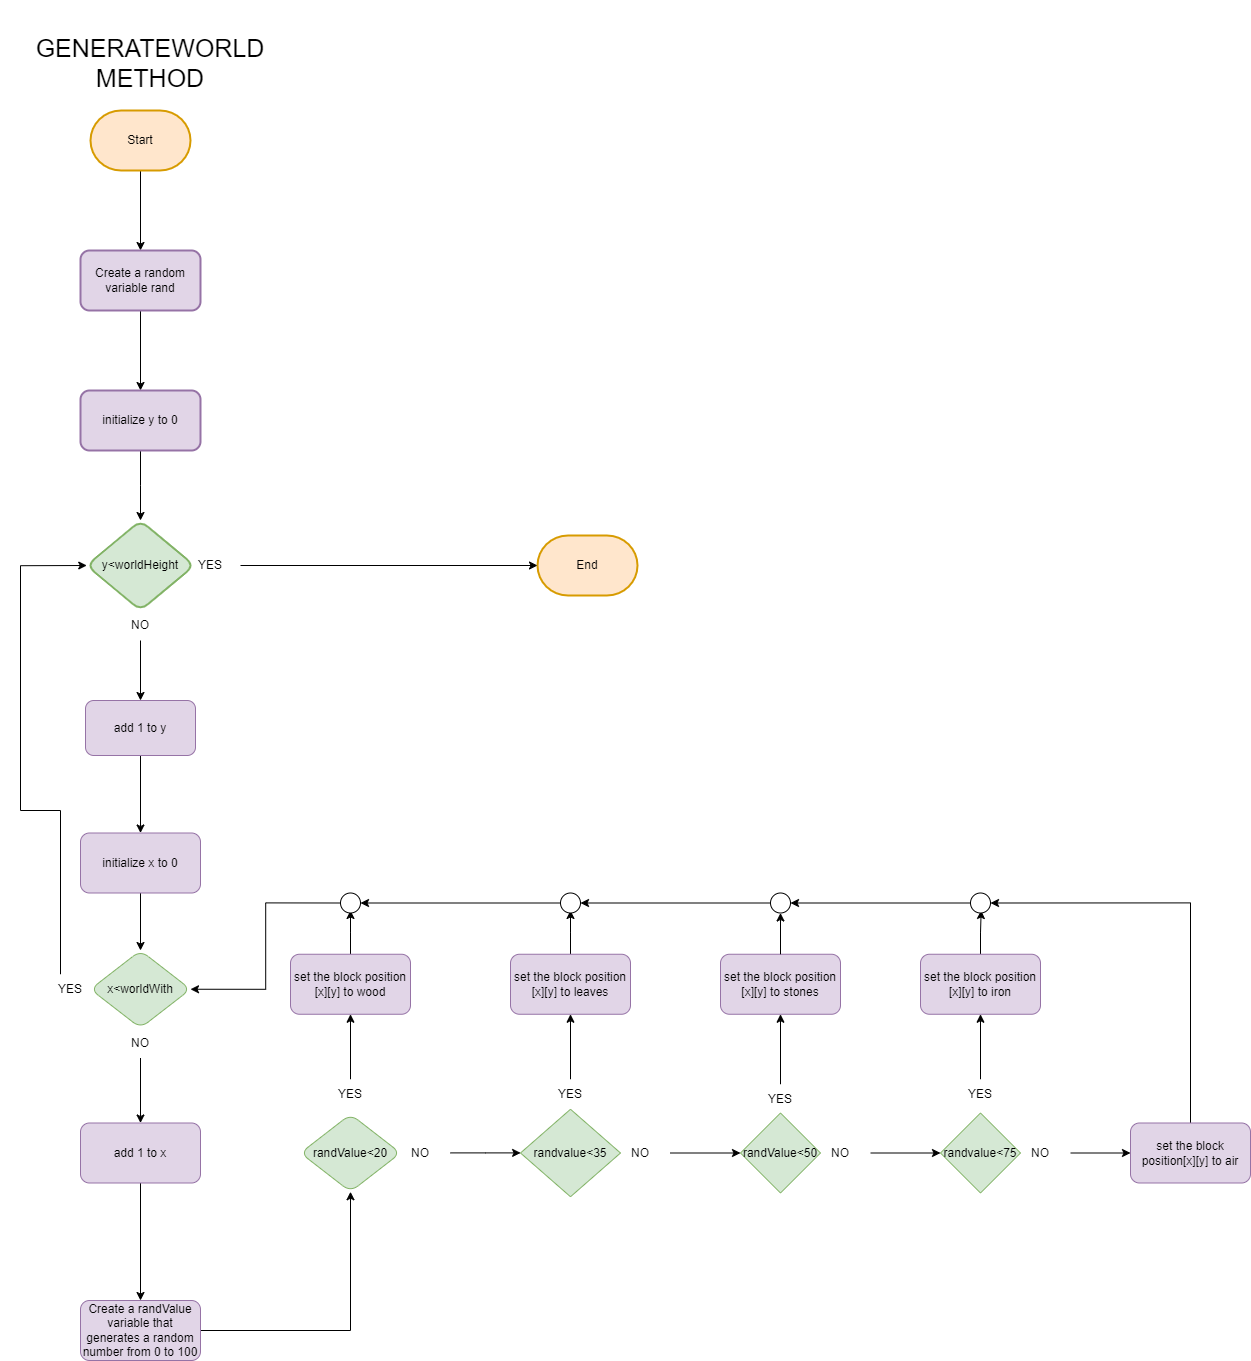

The diagram above was exported from draw.io. Its source (the exported page's mxGraphModel, read from the mxfile embedded in the PNG):
<mxGraphModel dx="5027" dy="6972" grid="1" gridSize="10" guides="1" tooltips="1" connect="1" arrows="1" fold="1" page="1" pageScale="1" pageWidth="827" pageHeight="1169" math="0" shadow="0">
  <root>
    <mxCell id="0" />
    <mxCell id="1" parent="0" />
    <mxCell id="2" value="" style="edgeStyle=orthogonalEdgeStyle;rounded=0;orthogonalLoop=1;jettySize=auto;html=1;" edge="1" source="3" target="6" parent="1">
      <mxGeometry relative="1" as="geometry" />
    </mxCell>
    <mxCell id="3" value="Start" style="strokeWidth=2;html=1;shape=mxgraph.flowchart.terminator;whiteSpace=wrap;fillColor=#ffe6cc;strokeColor=#d79b00;" vertex="1" parent="1">
      <mxGeometry x="-131" y="-2160" width="100" height="60" as="geometry" />
    </mxCell>
    <mxCell id="4" value="End" style="strokeWidth=2;html=1;shape=mxgraph.flowchart.terminator;whiteSpace=wrap;fillColor=#ffe6cc;strokeColor=#d79b00;" vertex="1" parent="1">
      <mxGeometry x="316" y="-1735" width="100" height="60" as="geometry" />
    </mxCell>
    <mxCell id="5" value="" style="edgeStyle=orthogonalEdgeStyle;rounded=0;orthogonalLoop=1;jettySize=auto;html=1;" edge="1" source="6" target="8" parent="1">
      <mxGeometry relative="1" as="geometry" />
    </mxCell>
    <mxCell id="6" value="Create a random variable rand" style="rounded=1;whiteSpace=wrap;html=1;fillColor=#e1d5e7;strokeColor=#9673a6;strokeWidth=2;" vertex="1" parent="1">
      <mxGeometry x="-141" y="-2020" width="120" height="60" as="geometry" />
    </mxCell>
    <mxCell id="7" value="" style="edgeStyle=orthogonalEdgeStyle;rounded=0;orthogonalLoop=1;jettySize=auto;html=1;" edge="1" source="8" target="9" parent="1">
      <mxGeometry relative="1" as="geometry" />
    </mxCell>
    <mxCell id="8" value="initialize y to 0" style="rounded=1;whiteSpace=wrap;html=1;fillColor=#e1d5e7;strokeColor=#9673a6;strokeWidth=2;" vertex="1" parent="1">
      <mxGeometry x="-141" y="-1880" width="120" height="60" as="geometry" />
    </mxCell>
    <mxCell id="9" value="y&amp;lt;worldHeight" style="rhombus;whiteSpace=wrap;html=1;fillColor=#d5e8d4;strokeColor=#82b366;rounded=1;strokeWidth=2;" vertex="1" parent="1">
      <mxGeometry x="-134.75" y="-1750" width="107.5" height="90" as="geometry" />
    </mxCell>
    <mxCell id="10" value="" style="edgeStyle=orthogonalEdgeStyle;rounded=0;orthogonalLoop=1;jettySize=auto;html=1;" edge="1" source="11" target="15" parent="1">
      <mxGeometry relative="1" as="geometry" />
    </mxCell>
    <mxCell id="11" value="NO" style="text;html=1;strokeColor=none;fillColor=none;align=center;verticalAlign=middle;whiteSpace=wrap;rounded=0;" vertex="1" parent="1">
      <mxGeometry x="-111" y="-1660" width="60" height="30" as="geometry" />
    </mxCell>
    <mxCell id="12" style="edgeStyle=orthogonalEdgeStyle;rounded=0;orthogonalLoop=1;jettySize=auto;html=1;exitX=1;exitY=0.5;exitDx=0;exitDy=0;" edge="1" source="13" target="4" parent="1">
      <mxGeometry relative="1" as="geometry" />
    </mxCell>
    <mxCell id="13" value="YES" style="text;html=1;strokeColor=none;fillColor=none;align=center;verticalAlign=middle;whiteSpace=wrap;rounded=0;" vertex="1" parent="1">
      <mxGeometry x="-41" y="-1720" width="60" height="30" as="geometry" />
    </mxCell>
    <mxCell id="14" value="" style="edgeStyle=orthogonalEdgeStyle;rounded=0;orthogonalLoop=1;jettySize=auto;html=1;" edge="1" source="15" target="17" parent="1">
      <mxGeometry relative="1" as="geometry" />
    </mxCell>
    <mxCell id="15" value="add 1 to y" style="rounded=1;whiteSpace=wrap;html=1;fillColor=#e1d5e7;strokeColor=#9673a6;" vertex="1" parent="1">
      <mxGeometry x="-136" y="-1570" width="110" height="55" as="geometry" />
    </mxCell>
    <mxCell id="16" value="" style="edgeStyle=orthogonalEdgeStyle;rounded=0;orthogonalLoop=1;jettySize=auto;html=1;" edge="1" source="17" target="18" parent="1">
      <mxGeometry relative="1" as="geometry" />
    </mxCell>
    <mxCell id="17" value="initialize x to 0" style="rounded=1;whiteSpace=wrap;html=1;fillColor=#e1d5e7;strokeColor=#9673a6;" vertex="1" parent="1">
      <mxGeometry x="-141" y="-1437.5" width="120" height="60" as="geometry" />
    </mxCell>
    <mxCell id="18" value="x&amp;lt;worldWith" style="rhombus;whiteSpace=wrap;html=1;fillColor=#d5e8d4;strokeColor=#82b366;rounded=1;" vertex="1" parent="1">
      <mxGeometry x="-131" y="-1320" width="100" height="77.5" as="geometry" />
    </mxCell>
    <mxCell id="19" value="" style="edgeStyle=orthogonalEdgeStyle;rounded=0;orthogonalLoop=1;jettySize=auto;html=1;" edge="1" source="20" target="56" parent="1">
      <mxGeometry relative="1" as="geometry" />
    </mxCell>
    <mxCell id="20" value="NO" style="text;html=1;strokeColor=none;fillColor=none;align=center;verticalAlign=middle;whiteSpace=wrap;rounded=0;" vertex="1" parent="1">
      <mxGeometry x="-111" y="-1242.5" width="60" height="30" as="geometry" />
    </mxCell>
    <mxCell id="21" style="edgeStyle=orthogonalEdgeStyle;rounded=0;orthogonalLoop=1;jettySize=auto;html=1;entryX=0;entryY=0.5;entryDx=0;entryDy=0;" edge="1" source="22" target="9" parent="1">
      <mxGeometry relative="1" as="geometry">
        <Array as="points">
          <mxPoint x="-161" y="-1460" />
          <mxPoint x="-201" y="-1460" />
          <mxPoint x="-201" y="-1705" />
        </Array>
      </mxGeometry>
    </mxCell>
    <mxCell id="22" value="YES" style="text;html=1;strokeColor=none;fillColor=none;align=center;verticalAlign=middle;whiteSpace=wrap;rounded=0;" vertex="1" parent="1">
      <mxGeometry x="-171" y="-1296.25" width="40" height="30" as="geometry" />
    </mxCell>
    <mxCell id="23" value="" style="edgeStyle=orthogonalEdgeStyle;rounded=0;orthogonalLoop=1;jettySize=auto;html=1;" edge="1" source="24" target="25" parent="1">
      <mxGeometry relative="1" as="geometry" />
    </mxCell>
    <mxCell id="24" value="Create a randValue variable that generates a random number from 0 to 100" style="rounded=1;whiteSpace=wrap;html=1;fillColor=#e1d5e7;strokeColor=#9673a6;" vertex="1" parent="1">
      <mxGeometry x="-141" y="-970" width="120" height="60" as="geometry" />
    </mxCell>
    <mxCell id="25" value="randValue&amp;lt;20" style="rhombus;whiteSpace=wrap;html=1;fillColor=#d5e8d4;strokeColor=#82b366;rounded=1;" vertex="1" parent="1">
      <mxGeometry x="79" y="-1156.25" width="100" height="77.5" as="geometry" />
    </mxCell>
    <mxCell id="26" value="" style="edgeStyle=orthogonalEdgeStyle;rounded=0;orthogonalLoop=1;jettySize=auto;html=1;" edge="1" source="27" target="32" parent="1">
      <mxGeometry relative="1" as="geometry" />
    </mxCell>
    <mxCell id="27" value="NO" style="text;html=1;strokeColor=none;fillColor=none;align=center;verticalAlign=middle;whiteSpace=wrap;rounded=0;" vertex="1" parent="1">
      <mxGeometry x="169" y="-1132.5" width="60" height="30" as="geometry" />
    </mxCell>
    <mxCell id="28" value="" style="edgeStyle=orthogonalEdgeStyle;rounded=0;orthogonalLoop=1;jettySize=auto;html=1;" edge="1" source="29" target="31" parent="1">
      <mxGeometry relative="1" as="geometry" />
    </mxCell>
    <mxCell id="29" value="YES" style="text;html=1;strokeColor=none;fillColor=none;align=center;verticalAlign=middle;whiteSpace=wrap;rounded=0;" vertex="1" parent="1">
      <mxGeometry x="109" y="-1191.25" width="40" height="30" as="geometry" />
    </mxCell>
    <mxCell id="30" style="edgeStyle=orthogonalEdgeStyle;rounded=0;orthogonalLoop=1;jettySize=auto;html=1;" edge="1" source="31" parent="1">
      <mxGeometry relative="1" as="geometry">
        <mxPoint x="129" y="-1360" as="targetPoint" />
      </mxGeometry>
    </mxCell>
    <mxCell id="31" value="set the block position [x][y] to wood" style="rounded=1;whiteSpace=wrap;html=1;fillColor=#e1d5e7;strokeColor=#9673a6;" vertex="1" parent="1">
      <mxGeometry x="69" y="-1316.25" width="120" height="60" as="geometry" />
    </mxCell>
    <mxCell id="32" value="randvalue&amp;lt;35" style="rhombus;whiteSpace=wrap;html=1;fillColor=#d5e8d4;strokeColor=#82b366;" vertex="1" parent="1">
      <mxGeometry x="299" y="-1161.25" width="100" height="87.5" as="geometry" />
    </mxCell>
    <mxCell id="33" value="" style="edgeStyle=orthogonalEdgeStyle;rounded=0;orthogonalLoop=1;jettySize=auto;html=1;" edge="1" source="34" target="38" parent="1">
      <mxGeometry relative="1" as="geometry" />
    </mxCell>
    <mxCell id="34" value="YES" style="text;html=1;strokeColor=none;fillColor=none;align=center;verticalAlign=middle;whiteSpace=wrap;rounded=0;" vertex="1" parent="1">
      <mxGeometry x="329" y="-1191.25" width="40" height="30" as="geometry" />
    </mxCell>
    <mxCell id="35" value="" style="edgeStyle=orthogonalEdgeStyle;rounded=0;orthogonalLoop=1;jettySize=auto;html=1;" edge="1" source="36" target="39" parent="1">
      <mxGeometry relative="1" as="geometry" />
    </mxCell>
    <mxCell id="36" value="NO" style="text;html=1;strokeColor=none;fillColor=none;align=center;verticalAlign=middle;whiteSpace=wrap;rounded=0;" vertex="1" parent="1">
      <mxGeometry x="389" y="-1132.5" width="60" height="30" as="geometry" />
    </mxCell>
    <mxCell id="37" style="edgeStyle=orthogonalEdgeStyle;rounded=0;orthogonalLoop=1;jettySize=auto;html=1;exitX=0.5;exitY=0;exitDx=0;exitDy=0;" edge="1" source="38" parent="1">
      <mxGeometry relative="1" as="geometry">
        <mxPoint x="349" y="-1360" as="targetPoint" />
      </mxGeometry>
    </mxCell>
    <mxCell id="38" value="set the block position [x][y] to leaves" style="rounded=1;whiteSpace=wrap;html=1;fillColor=#e1d5e7;strokeColor=#9673a6;" vertex="1" parent="1">
      <mxGeometry x="289" y="-1316.25" width="120" height="60" as="geometry" />
    </mxCell>
    <mxCell id="39" value="randValue&amp;lt;50" style="rhombus;whiteSpace=wrap;html=1;fillColor=#d5e8d4;strokeColor=#82b366;" vertex="1" parent="1">
      <mxGeometry x="519" y="-1157.5" width="80" height="80" as="geometry" />
    </mxCell>
    <mxCell id="40" value="" style="edgeStyle=orthogonalEdgeStyle;rounded=0;orthogonalLoop=1;jettySize=auto;html=1;" edge="1" source="41" target="42" parent="1">
      <mxGeometry relative="1" as="geometry" />
    </mxCell>
    <mxCell id="41" value="NO" style="text;html=1;strokeColor=none;fillColor=none;align=center;verticalAlign=middle;whiteSpace=wrap;rounded=0;" vertex="1" parent="1">
      <mxGeometry x="589" y="-1132.5" width="60" height="30" as="geometry" />
    </mxCell>
    <mxCell id="42" value="randvalue&amp;lt;75" style="rhombus;whiteSpace=wrap;html=1;fillColor=#d5e8d4;strokeColor=#82b366;" vertex="1" parent="1">
      <mxGeometry x="719" y="-1157.5" width="80" height="80" as="geometry" />
    </mxCell>
    <mxCell id="43" value="" style="edgeStyle=orthogonalEdgeStyle;rounded=0;orthogonalLoop=1;jettySize=auto;html=1;" edge="1" source="44" target="54" parent="1">
      <mxGeometry relative="1" as="geometry" />
    </mxCell>
    <mxCell id="44" value="NO" style="text;html=1;strokeColor=none;fillColor=none;align=center;verticalAlign=middle;whiteSpace=wrap;rounded=0;" vertex="1" parent="1">
      <mxGeometry x="789" y="-1132.5" width="60" height="30" as="geometry" />
    </mxCell>
    <mxCell id="45" value="" style="edgeStyle=orthogonalEdgeStyle;rounded=0;orthogonalLoop=1;jettySize=auto;html=1;" edge="1" source="46" target="48" parent="1">
      <mxGeometry relative="1" as="geometry" />
    </mxCell>
    <mxCell id="46" value="YES" style="text;html=1;strokeColor=none;fillColor=none;align=center;verticalAlign=middle;whiteSpace=wrap;rounded=0;" vertex="1" parent="1">
      <mxGeometry x="539" y="-1186.25" width="40" height="30" as="geometry" />
    </mxCell>
    <mxCell id="47" style="edgeStyle=orthogonalEdgeStyle;rounded=0;orthogonalLoop=1;jettySize=auto;html=1;exitX=0.5;exitY=0;exitDx=0;exitDy=0;" edge="1" source="63" parent="1">
      <mxGeometry relative="1" as="geometry">
        <mxPoint x="559.6666666666665" y="-1360" as="targetPoint" />
      </mxGeometry>
    </mxCell>
    <mxCell id="48" value="set the block position [x][y] to stones" style="rounded=1;whiteSpace=wrap;html=1;fillColor=#e1d5e7;strokeColor=#9673a6;" vertex="1" parent="1">
      <mxGeometry x="499" y="-1316.25" width="120" height="60" as="geometry" />
    </mxCell>
    <mxCell id="49" value="" style="edgeStyle=orthogonalEdgeStyle;rounded=0;orthogonalLoop=1;jettySize=auto;html=1;" edge="1" source="50" target="52" parent="1">
      <mxGeometry relative="1" as="geometry" />
    </mxCell>
    <mxCell id="50" value="YES" style="text;html=1;strokeColor=none;fillColor=none;align=center;verticalAlign=middle;whiteSpace=wrap;rounded=0;" vertex="1" parent="1">
      <mxGeometry x="739" y="-1191.25" width="40" height="30" as="geometry" />
    </mxCell>
    <mxCell id="51" style="edgeStyle=orthogonalEdgeStyle;rounded=0;orthogonalLoop=1;jettySize=auto;html=1;exitX=0.5;exitY=0;exitDx=0;exitDy=0;" edge="1" source="52" parent="1">
      <mxGeometry relative="1" as="geometry">
        <mxPoint x="759.6666666666665" y="-1360" as="targetPoint" />
      </mxGeometry>
    </mxCell>
    <mxCell id="52" value="set the block position [x][y] to iron" style="rounded=1;whiteSpace=wrap;html=1;fillColor=#e1d5e7;strokeColor=#9673a6;" vertex="1" parent="1">
      <mxGeometry x="699" y="-1316.25" width="120" height="60" as="geometry" />
    </mxCell>
    <mxCell id="53" style="edgeStyle=orthogonalEdgeStyle;rounded=0;orthogonalLoop=1;jettySize=auto;html=1;exitX=0.5;exitY=0;exitDx=0;exitDy=0;entryX=1;entryY=0.5;entryDx=0;entryDy=0;" edge="1" source="54" target="65" parent="1">
      <mxGeometry relative="1" as="geometry" />
    </mxCell>
    <mxCell id="54" value="set the block position[x][y] to air" style="rounded=1;whiteSpace=wrap;html=1;fillColor=#e1d5e7;strokeColor=#9673a6;" vertex="1" parent="1">
      <mxGeometry x="909" y="-1147.5" width="120" height="60" as="geometry" />
    </mxCell>
    <mxCell id="55" value="" style="edgeStyle=orthogonalEdgeStyle;rounded=0;orthogonalLoop=1;jettySize=auto;html=1;" edge="1" source="56" target="24" parent="1">
      <mxGeometry relative="1" as="geometry" />
    </mxCell>
    <mxCell id="56" value="add 1 to x" style="rounded=1;whiteSpace=wrap;html=1;fillColor=#e1d5e7;strokeColor=#9673a6;" vertex="1" parent="1">
      <mxGeometry x="-141" y="-1147.5" width="120" height="60" as="geometry" />
    </mxCell>
    <mxCell id="57" style="edgeStyle=orthogonalEdgeStyle;rounded=0;orthogonalLoop=1;jettySize=auto;html=1;exitX=0;exitY=0.5;exitDx=0;exitDy=0;entryX=1;entryY=0.5;entryDx=0;entryDy=0;" edge="1" source="58" target="18" parent="1">
      <mxGeometry relative="1" as="geometry" />
    </mxCell>
    <mxCell id="58" value="" style="ellipse;whiteSpace=wrap;html=1;aspect=fixed;" vertex="1" parent="1">
      <mxGeometry x="119" y="-1377.5" width="20" height="20" as="geometry" />
    </mxCell>
    <mxCell id="59" style="edgeStyle=orthogonalEdgeStyle;rounded=0;orthogonalLoop=1;jettySize=auto;html=1;exitX=0;exitY=0.5;exitDx=0;exitDy=0;entryX=1;entryY=0.5;entryDx=0;entryDy=0;" edge="1" source="60" target="58" parent="1">
      <mxGeometry relative="1" as="geometry" />
    </mxCell>
    <mxCell id="60" value="" style="ellipse;whiteSpace=wrap;html=1;aspect=fixed;" vertex="1" parent="1">
      <mxGeometry x="339" y="-1377.5" width="20" height="20" as="geometry" />
    </mxCell>
    <mxCell id="61" value="" style="edgeStyle=orthogonalEdgeStyle;rounded=0;orthogonalLoop=1;jettySize=auto;html=1;exitX=0.5;exitY=0;exitDx=0;exitDy=0;" edge="1" source="48" target="63" parent="1">
      <mxGeometry relative="1" as="geometry">
        <mxPoint x="559.6666666666665" y="-1360" as="targetPoint" />
        <mxPoint x="559" y="-1316" as="sourcePoint" />
      </mxGeometry>
    </mxCell>
    <mxCell id="62" style="edgeStyle=orthogonalEdgeStyle;rounded=0;orthogonalLoop=1;jettySize=auto;html=1;exitX=0;exitY=0.5;exitDx=0;exitDy=0;entryX=1;entryY=0.5;entryDx=0;entryDy=0;" edge="1" source="63" target="60" parent="1">
      <mxGeometry relative="1" as="geometry" />
    </mxCell>
    <mxCell id="63" value="" style="ellipse;whiteSpace=wrap;html=1;aspect=fixed;" vertex="1" parent="1">
      <mxGeometry x="549" y="-1377.5" width="20" height="20" as="geometry" />
    </mxCell>
    <mxCell id="64" style="edgeStyle=orthogonalEdgeStyle;rounded=0;orthogonalLoop=1;jettySize=auto;html=1;exitX=0;exitY=0.5;exitDx=0;exitDy=0;entryX=1;entryY=0.5;entryDx=0;entryDy=0;" edge="1" source="65" target="63" parent="1">
      <mxGeometry relative="1" as="geometry" />
    </mxCell>
    <mxCell id="65" value="" style="ellipse;whiteSpace=wrap;html=1;aspect=fixed;" vertex="1" parent="1">
      <mxGeometry x="749" y="-1377.5" width="20" height="20" as="geometry" />
    </mxCell>
    <mxCell id="66" value="&lt;span style=&quot;font-size: 25px;&quot;&gt;GENERATEWORLD&lt;br&gt;METHOD&lt;br&gt;&lt;/span&gt;" style="text;html=1;strokeColor=none;fillColor=none;align=center;verticalAlign=middle;whiteSpace=wrap;rounded=0;" vertex="1" parent="1">
      <mxGeometry x="-221" y="-2270" width="300" height="123" as="geometry" />
    </mxCell>
  </root>
</mxGraphModel>